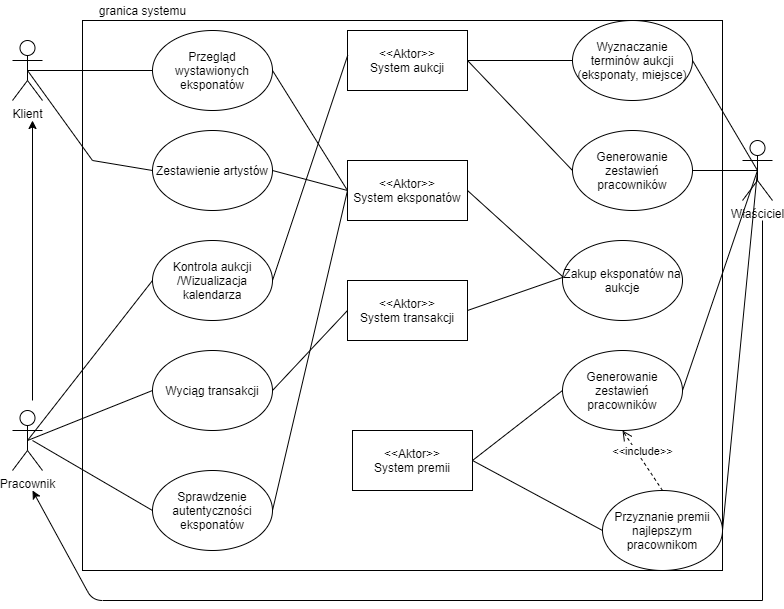

The diagram above was exported from draw.io. Its source (the exported page's mxGraphModel, read from the mxfile embedded in the PNG):
<mxGraphModel dx="1381" dy="764" grid="1" gridSize="10" guides="1" tooltips="1" connect="1" arrows="1" fold="1" page="1" pageScale="1" pageWidth="850" pageHeight="1100" math="0" shadow="0">
  <root>
    <mxCell id="0" />
    <mxCell id="1" parent="0" />
    <mxCell id="e5tb6oaU5o1dH__qZft7-2" value="Klient" style="shape=umlActor;verticalLabelPosition=bottom;verticalAlign=top;html=1;outlineConnect=0;" vertex="1" parent="1">
      <mxGeometry x="30" y="190" width="30" height="60" as="geometry" />
    </mxCell>
    <mxCell id="e5tb6oaU5o1dH__qZft7-3" value="Pracownik" style="shape=umlActor;verticalLabelPosition=bottom;verticalAlign=top;html=1;outlineConnect=0;" vertex="1" parent="1">
      <mxGeometry x="30" y="560" width="30" height="60" as="geometry" />
    </mxCell>
    <mxCell id="e5tb6oaU5o1dH__qZft7-4" value="Właściciel" style="shape=umlActor;verticalLabelPosition=bottom;verticalAlign=top;html=1;outlineConnect=0;" vertex="1" parent="1">
      <mxGeometry x="760" y="290" width="30" height="60" as="geometry" />
    </mxCell>
    <mxCell id="e5tb6oaU5o1dH__qZft7-5" value="Przegląd wystawionych eksponatów" style="ellipse;whiteSpace=wrap;html=1;" vertex="1" parent="1">
      <mxGeometry x="170" y="180" width="120" height="80" as="geometry" />
    </mxCell>
    <mxCell id="e5tb6oaU5o1dH__qZft7-6" value="Zestawienie artystów" style="ellipse;whiteSpace=wrap;html=1;" vertex="1" parent="1">
      <mxGeometry x="170" y="280" width="120" height="80" as="geometry" />
    </mxCell>
    <mxCell id="e5tb6oaU5o1dH__qZft7-7" value="" style="endArrow=none;html=1;exitX=0.5;exitY=0.5;exitDx=0;exitDy=0;exitPerimeter=0;entryX=0;entryY=0.5;entryDx=0;entryDy=0;" edge="1" parent="1" source="e5tb6oaU5o1dH__qZft7-2" target="e5tb6oaU5o1dH__qZft7-5">
      <mxGeometry width="50" height="50" relative="1" as="geometry">
        <mxPoint x="450" y="310" as="sourcePoint" />
        <mxPoint x="500" y="260" as="targetPoint" />
      </mxGeometry>
    </mxCell>
    <mxCell id="e5tb6oaU5o1dH__qZft7-8" value="" style="endArrow=none;html=1;exitX=0.5;exitY=0.5;exitDx=0;exitDy=0;exitPerimeter=0;" edge="1" parent="1" source="e5tb6oaU5o1dH__qZft7-2">
      <mxGeometry width="50" height="50" relative="1" as="geometry">
        <mxPoint x="110" y="250" as="sourcePoint" />
        <mxPoint x="110" y="310" as="targetPoint" />
      </mxGeometry>
    </mxCell>
    <mxCell id="e5tb6oaU5o1dH__qZft7-9" value="" style="endArrow=none;html=1;entryX=0;entryY=0.5;entryDx=0;entryDy=0;" edge="1" parent="1" target="e5tb6oaU5o1dH__qZft7-6">
      <mxGeometry width="50" height="50" relative="1" as="geometry">
        <mxPoint x="110" y="310" as="sourcePoint" />
        <mxPoint x="500" y="260" as="targetPoint" />
      </mxGeometry>
    </mxCell>
    <mxCell id="e5tb6oaU5o1dH__qZft7-10" value="Kontrola aukcji&lt;br&gt;/Wizualizacja kalendarza" style="ellipse;whiteSpace=wrap;html=1;" vertex="1" parent="1">
      <mxGeometry x="170" y="390" width="120" height="80" as="geometry" />
    </mxCell>
    <mxCell id="e5tb6oaU5o1dH__qZft7-11" value="" style="endArrow=none;html=1;entryX=0;entryY=0.5;entryDx=0;entryDy=0;exitX=0.5;exitY=0.5;exitDx=0;exitDy=0;exitPerimeter=0;" edge="1" parent="1" source="e5tb6oaU5o1dH__qZft7-3" target="e5tb6oaU5o1dH__qZft7-10">
      <mxGeometry width="50" height="50" relative="1" as="geometry">
        <mxPoint x="450" y="380" as="sourcePoint" />
        <mxPoint x="500" y="330" as="targetPoint" />
      </mxGeometry>
    </mxCell>
    <mxCell id="e5tb6oaU5o1dH__qZft7-12" value="Wyciąg transakcji" style="ellipse;whiteSpace=wrap;html=1;" vertex="1" parent="1">
      <mxGeometry x="170" y="500" width="120" height="80" as="geometry" />
    </mxCell>
    <mxCell id="e5tb6oaU5o1dH__qZft7-13" value="" style="endArrow=none;html=1;entryX=0;entryY=0.5;entryDx=0;entryDy=0;exitX=0.5;exitY=0.5;exitDx=0;exitDy=0;exitPerimeter=0;" edge="1" parent="1" source="e5tb6oaU5o1dH__qZft7-3" target="e5tb6oaU5o1dH__qZft7-12">
      <mxGeometry width="50" height="50" relative="1" as="geometry">
        <mxPoint x="54.999999999999886" y="419.9999999999999" as="sourcePoint" />
        <mxPoint x="190" y="419.9999999999999" as="targetPoint" />
      </mxGeometry>
    </mxCell>
    <mxCell id="e5tb6oaU5o1dH__qZft7-14" value="Sprawdzenie autentyczności eksponatów" style="ellipse;whiteSpace=wrap;html=1;" vertex="1" parent="1">
      <mxGeometry x="170" y="620" width="120" height="80" as="geometry" />
    </mxCell>
    <mxCell id="e5tb6oaU5o1dH__qZft7-15" value="" style="endArrow=none;html=1;exitX=0;exitY=0.5;exitDx=0;exitDy=0;" edge="1" parent="1" source="e5tb6oaU5o1dH__qZft7-14">
      <mxGeometry width="50" height="50" relative="1" as="geometry">
        <mxPoint x="370" y="620" as="sourcePoint" />
        <mxPoint x="50" y="590" as="targetPoint" />
      </mxGeometry>
    </mxCell>
    <mxCell id="e5tb6oaU5o1dH__qZft7-16" value="Generowanie zestawień pracowników" style="ellipse;whiteSpace=wrap;html=1;" vertex="1" parent="1">
      <mxGeometry x="590" y="280" width="120" height="80" as="geometry" />
    </mxCell>
    <mxCell id="e5tb6oaU5o1dH__qZft7-17" value="" style="endArrow=none;html=1;exitX=1;exitY=0.5;exitDx=0;exitDy=0;entryX=0.5;entryY=0.5;entryDx=0;entryDy=0;entryPerimeter=0;" edge="1" parent="1" source="e5tb6oaU5o1dH__qZft7-16" target="e5tb6oaU5o1dH__qZft7-4">
      <mxGeometry width="50" height="50" relative="1" as="geometry">
        <mxPoint x="55" y="230" as="sourcePoint" />
        <mxPoint x="190" y="230" as="targetPoint" />
      </mxGeometry>
    </mxCell>
    <mxCell id="e5tb6oaU5o1dH__qZft7-18" value="Zakup eksponatów na aukcje" style="ellipse;whiteSpace=wrap;html=1;" vertex="1" parent="1">
      <mxGeometry x="580" y="390" width="120" height="80" as="geometry" />
    </mxCell>
    <mxCell id="e5tb6oaU5o1dH__qZft7-19" value="Wyznaczanie terminów aukcji (eksponaty, miejsce)" style="ellipse;whiteSpace=wrap;html=1;" vertex="1" parent="1">
      <mxGeometry x="590" y="170" width="120" height="80" as="geometry" />
    </mxCell>
    <mxCell id="e5tb6oaU5o1dH__qZft7-20" value="Generowanie zestawień pracowników" style="ellipse;whiteSpace=wrap;html=1;" vertex="1" parent="1">
      <mxGeometry x="580" y="500" width="120" height="80" as="geometry" />
    </mxCell>
    <mxCell id="e5tb6oaU5o1dH__qZft7-21" value="Przyznanie premii najlepszym pracownikom" style="ellipse;whiteSpace=wrap;html=1;" vertex="1" parent="1">
      <mxGeometry x="620" y="640" width="120" height="80" as="geometry" />
    </mxCell>
    <mxCell id="e5tb6oaU5o1dH__qZft7-22" value="&amp;lt;&amp;lt;include&amp;gt;&amp;gt;" style="html=1;verticalAlign=bottom;endArrow=open;dashed=1;endSize=8;exitX=0.5;exitY=0;exitDx=0;exitDy=0;entryX=0.5;entryY=1;entryDx=0;entryDy=0;" edge="1" parent="1" source="e5tb6oaU5o1dH__qZft7-21" target="e5tb6oaU5o1dH__qZft7-20">
      <mxGeometry relative="1" as="geometry">
        <mxPoint x="460" y="480" as="sourcePoint" />
        <mxPoint x="380" y="480" as="targetPoint" />
      </mxGeometry>
    </mxCell>
    <mxCell id="e5tb6oaU5o1dH__qZft7-23" value="&amp;lt;&amp;lt;Aktor&amp;gt;&amp;gt;&lt;br&gt;System aukcji" style="rounded=0;whiteSpace=wrap;html=1;" vertex="1" parent="1">
      <mxGeometry x="365" y="180" width="120" height="60" as="geometry" />
    </mxCell>
    <mxCell id="e5tb6oaU5o1dH__qZft7-24" value="&amp;lt;&amp;lt;Aktor&amp;gt;&amp;gt;&lt;br&gt;System eksponatów" style="rounded=0;whiteSpace=wrap;html=1;" vertex="1" parent="1">
      <mxGeometry x="365" y="310" width="120" height="60" as="geometry" />
    </mxCell>
    <mxCell id="e5tb6oaU5o1dH__qZft7-25" value="&amp;lt;&amp;lt;Aktor&amp;gt;&amp;gt;&lt;br&gt;System transakcji" style="rounded=0;whiteSpace=wrap;html=1;" vertex="1" parent="1">
      <mxGeometry x="365" y="430" width="120" height="60" as="geometry" />
    </mxCell>
    <mxCell id="e5tb6oaU5o1dH__qZft7-26" value="&amp;lt;&amp;lt;Aktor&amp;gt;&amp;gt;&lt;br&gt;System premii" style="rounded=0;whiteSpace=wrap;html=1;" vertex="1" parent="1">
      <mxGeometry x="370" y="580" width="120" height="60" as="geometry" />
    </mxCell>
    <mxCell id="e5tb6oaU5o1dH__qZft7-27" value="" style="endArrow=none;html=1;exitX=1;exitY=0.5;exitDx=0;exitDy=0;entryX=0;entryY=0.5;entryDx=0;entryDy=0;" edge="1" parent="1" source="e5tb6oaU5o1dH__qZft7-26" target="e5tb6oaU5o1dH__qZft7-20">
      <mxGeometry width="50" height="50" relative="1" as="geometry">
        <mxPoint x="360" y="530" as="sourcePoint" />
        <mxPoint x="410" y="480" as="targetPoint" />
      </mxGeometry>
    </mxCell>
    <mxCell id="e5tb6oaU5o1dH__qZft7-28" value="" style="endArrow=none;html=1;exitX=0;exitY=0.5;exitDx=0;exitDy=0;entryX=1;entryY=0.5;entryDx=0;entryDy=0;" edge="1" parent="1" source="e5tb6oaU5o1dH__qZft7-21" target="e5tb6oaU5o1dH__qZft7-26">
      <mxGeometry width="50" height="50" relative="1" as="geometry">
        <mxPoint x="360" y="530" as="sourcePoint" />
        <mxPoint x="410" y="480" as="targetPoint" />
      </mxGeometry>
    </mxCell>
    <mxCell id="e5tb6oaU5o1dH__qZft7-29" value="" style="endArrow=none;html=1;exitX=0.008;exitY=0.458;exitDx=0;exitDy=0;exitPerimeter=0;entryX=1;entryY=0.5;entryDx=0;entryDy=0;" edge="1" parent="1" source="e5tb6oaU5o1dH__qZft7-18" target="e5tb6oaU5o1dH__qZft7-25">
      <mxGeometry width="50" height="50" relative="1" as="geometry">
        <mxPoint x="360" y="530" as="sourcePoint" />
        <mxPoint x="490" y="460" as="targetPoint" />
      </mxGeometry>
    </mxCell>
    <mxCell id="e5tb6oaU5o1dH__qZft7-30" value="" style="endArrow=none;html=1;entryX=1;entryY=0.5;entryDx=0;entryDy=0;exitX=0.005;exitY=0.457;exitDx=0;exitDy=0;exitPerimeter=0;" edge="1" parent="1" source="e5tb6oaU5o1dH__qZft7-18" target="e5tb6oaU5o1dH__qZft7-24">
      <mxGeometry width="50" height="50" relative="1" as="geometry">
        <mxPoint x="580" y="430" as="sourcePoint" />
        <mxPoint x="495" y="470" as="targetPoint" />
      </mxGeometry>
    </mxCell>
    <mxCell id="e5tb6oaU5o1dH__qZft7-31" value="" style="endArrow=none;html=1;exitX=1;exitY=0.5;exitDx=0;exitDy=0;entryX=0;entryY=0.5;entryDx=0;entryDy=0;" edge="1" parent="1" source="e5tb6oaU5o1dH__qZft7-14" target="e5tb6oaU5o1dH__qZft7-24">
      <mxGeometry width="50" height="50" relative="1" as="geometry">
        <mxPoint x="380" y="500" as="sourcePoint" />
        <mxPoint x="430" y="450" as="targetPoint" />
      </mxGeometry>
    </mxCell>
    <mxCell id="e5tb6oaU5o1dH__qZft7-32" value="" style="endArrow=none;html=1;exitX=1;exitY=0.5;exitDx=0;exitDy=0;entryX=0;entryY=0.5;entryDx=0;entryDy=0;" edge="1" parent="1" source="e5tb6oaU5o1dH__qZft7-5" target="e5tb6oaU5o1dH__qZft7-24">
      <mxGeometry width="50" height="50" relative="1" as="geometry">
        <mxPoint x="380" y="500" as="sourcePoint" />
        <mxPoint x="360" y="340" as="targetPoint" />
      </mxGeometry>
    </mxCell>
    <mxCell id="e5tb6oaU5o1dH__qZft7-33" value="" style="endArrow=none;html=1;exitX=1;exitY=0.5;exitDx=0;exitDy=0;entryX=0;entryY=0.5;entryDx=0;entryDy=0;" edge="1" parent="1" source="e5tb6oaU5o1dH__qZft7-6" target="e5tb6oaU5o1dH__qZft7-24">
      <mxGeometry width="50" height="50" relative="1" as="geometry">
        <mxPoint x="330" y="470" as="sourcePoint" />
        <mxPoint x="380" y="420" as="targetPoint" />
      </mxGeometry>
    </mxCell>
    <mxCell id="e5tb6oaU5o1dH__qZft7-34" value="" style="endArrow=none;html=1;exitX=1;exitY=0.5;exitDx=0;exitDy=0;entryX=0.002;entryY=0.412;entryDx=0;entryDy=0;entryPerimeter=0;" edge="1" parent="1" source="e5tb6oaU5o1dH__qZft7-10" target="e5tb6oaU5o1dH__qZft7-23">
      <mxGeometry width="50" height="50" relative="1" as="geometry">
        <mxPoint x="330" y="470" as="sourcePoint" />
        <mxPoint x="380" y="420" as="targetPoint" />
      </mxGeometry>
    </mxCell>
    <mxCell id="e5tb6oaU5o1dH__qZft7-35" value="" style="endArrow=none;html=1;exitX=1;exitY=0.5;exitDx=0;exitDy=0;entryX=0;entryY=0.5;entryDx=0;entryDy=0;" edge="1" parent="1" source="e5tb6oaU5o1dH__qZft7-12" target="e5tb6oaU5o1dH__qZft7-25">
      <mxGeometry width="50" height="50" relative="1" as="geometry">
        <mxPoint x="330" y="540" as="sourcePoint" />
        <mxPoint x="380" y="490" as="targetPoint" />
      </mxGeometry>
    </mxCell>
    <mxCell id="e5tb6oaU5o1dH__qZft7-36" value="" style="endArrow=none;html=1;exitX=0;exitY=0.5;exitDx=0;exitDy=0;entryX=1;entryY=0.5;entryDx=0;entryDy=0;" edge="1" parent="1" source="e5tb6oaU5o1dH__qZft7-16" target="e5tb6oaU5o1dH__qZft7-23">
      <mxGeometry width="50" height="50" relative="1" as="geometry">
        <mxPoint x="330" y="400" as="sourcePoint" />
        <mxPoint x="380" y="350" as="targetPoint" />
      </mxGeometry>
    </mxCell>
    <mxCell id="e5tb6oaU5o1dH__qZft7-37" value="" style="endArrow=none;html=1;exitX=0;exitY=0.5;exitDx=0;exitDy=0;entryX=1;entryY=0.5;entryDx=0;entryDy=0;" edge="1" parent="1" source="e5tb6oaU5o1dH__qZft7-19" target="e5tb6oaU5o1dH__qZft7-23">
      <mxGeometry width="50" height="50" relative="1" as="geometry">
        <mxPoint x="330" y="400" as="sourcePoint" />
        <mxPoint x="380" y="350" as="targetPoint" />
      </mxGeometry>
    </mxCell>
    <mxCell id="e5tb6oaU5o1dH__qZft7-38" value="" style="endArrow=none;html=1;exitX=0.5;exitY=0.5;exitDx=0;exitDy=0;exitPerimeter=0;entryX=1;entryY=0.5;entryDx=0;entryDy=0;" edge="1" parent="1" source="e5tb6oaU5o1dH__qZft7-4" target="e5tb6oaU5o1dH__qZft7-19">
      <mxGeometry width="50" height="50" relative="1" as="geometry">
        <mxPoint x="330" y="400" as="sourcePoint" />
        <mxPoint x="380" y="350" as="targetPoint" />
      </mxGeometry>
    </mxCell>
    <mxCell id="e5tb6oaU5o1dH__qZft7-39" value="" style="endArrow=none;html=1;exitX=0.5;exitY=0.5;exitDx=0;exitDy=0;exitPerimeter=0;entryX=1;entryY=0.5;entryDx=0;entryDy=0;" edge="1" parent="1" source="e5tb6oaU5o1dH__qZft7-4" target="e5tb6oaU5o1dH__qZft7-20">
      <mxGeometry width="50" height="50" relative="1" as="geometry">
        <mxPoint x="330" y="400" as="sourcePoint" />
        <mxPoint x="380" y="350" as="targetPoint" />
      </mxGeometry>
    </mxCell>
    <mxCell id="e5tb6oaU5o1dH__qZft7-40" value="" style="endArrow=none;html=1;exitX=0.5;exitY=0.5;exitDx=0;exitDy=0;exitPerimeter=0;entryX=1;entryY=0.5;entryDx=0;entryDy=0;" edge="1" parent="1" source="e5tb6oaU5o1dH__qZft7-4" target="e5tb6oaU5o1dH__qZft7-21">
      <mxGeometry width="50" height="50" relative="1" as="geometry">
        <mxPoint x="330" y="400" as="sourcePoint" />
        <mxPoint x="380" y="350" as="targetPoint" />
      </mxGeometry>
    </mxCell>
    <mxCell id="e5tb6oaU5o1dH__qZft7-41" value="" style="endArrow=classic;html=1;" edge="1" parent="1">
      <mxGeometry width="50" height="50" relative="1" as="geometry">
        <mxPoint x="780" y="750" as="sourcePoint" />
        <mxPoint x="50" y="640" as="targetPoint" />
        <Array as="points">
          <mxPoint x="110" y="750" />
        </Array>
      </mxGeometry>
    </mxCell>
    <mxCell id="e5tb6oaU5o1dH__qZft7-42" value="" style="endArrow=none;html=1;" edge="1" parent="1">
      <mxGeometry width="50" height="50" relative="1" as="geometry">
        <mxPoint x="780" y="750" as="sourcePoint" />
        <mxPoint x="780" y="370" as="targetPoint" />
      </mxGeometry>
    </mxCell>
    <mxCell id="e5tb6oaU5o1dH__qZft7-43" value="" style="endArrow=classic;html=1;" edge="1" parent="1">
      <mxGeometry width="50" height="50" relative="1" as="geometry">
        <mxPoint x="50" y="550" as="sourcePoint" />
        <mxPoint x="50" y="270" as="targetPoint" />
        <Array as="points" />
      </mxGeometry>
    </mxCell>
    <mxCell id="e5tb6oaU5o1dH__qZft7-44" value="" style="rounded=0;whiteSpace=wrap;html=1;fillColor=none;" vertex="1" parent="1">
      <mxGeometry x="100" y="170" width="640" height="550" as="geometry" />
    </mxCell>
    <mxCell id="e5tb6oaU5o1dH__qZft7-45" value="granica systemu" style="text;html=1;align=center;verticalAlign=middle;resizable=0;points=[];autosize=1;strokeColor=none;" vertex="1" parent="1">
      <mxGeometry x="110" y="150" width="100" height="20" as="geometry" />
    </mxCell>
  </root>
</mxGraphModel>